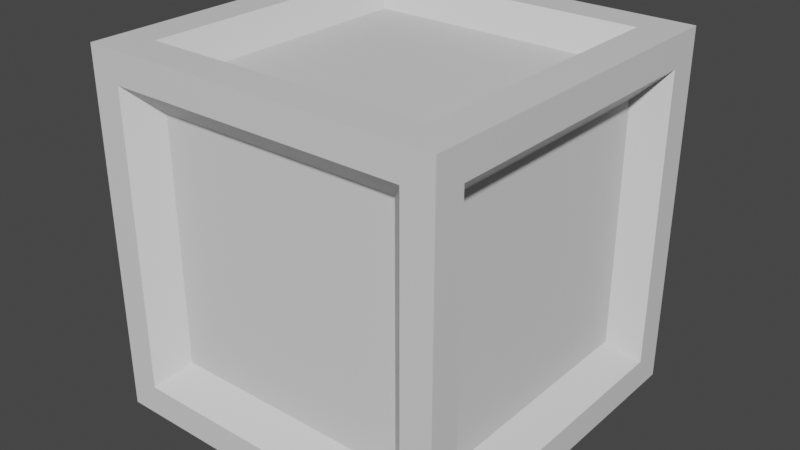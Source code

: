# Source: Chest.blend  (saved by Blender 2.81.16; exported with 4.5.12 LTS)
import bpy
from mathutils import Matrix  # noqa: F401  (used for matrix-valued properties, if any)

bpy.ops.wm.read_factory_settings(use_empty=True)
scene = bpy.context.scene
scene.name = 'Scene'

# ---- collections
col_collection = bpy.data.collections.new('Collection'); scene.collection.children.link(col_collection)

# ---- materials (node trees are filled in below, after node groups)
mat_material = bpy.data.materials.new('Material')
mat_material.alpha_threshold = 0.0
mat_material.use_transparent_shadow = False
mat_material.line_color = (0.0, 0.0, 0.0, 1.0)

# ---- material node trees
mat_material.use_nodes = True; mat_material.node_tree.nodes.clear()
_N = mat_material.node_tree.nodes; _L = mat_material.node_tree.links
n0 = _N.new('ShaderNodeOutputMaterial'); n0.name = 'Material Output'; n0.location = (300, 300)
n1 = _N.new('ShaderNodeBsdfPrincipled'); n1.name = 'Principled BSDF'; n1.location = (10, 300)
n1.distribution = 'GGX'
n1.subsurface_method = 'BURLEY'
n1.inputs[2].default_value = 0.4
n1.inputs[3].default_value = 1.45
n1.inputs[27].default_value = (0.0, 0.0, 0.0, 1.0)
n1.inputs[28].default_value = 1.0
_L.new(n1.outputs[0], n0.inputs[0])
n0.is_active_output = True

# ---- world
world_world = bpy.data.worlds.new('World'); scene.world = world_world
world_world.use_nodes = True; world_world.node_tree.nodes.clear()
_N = world_world.node_tree.nodes; _L = world_world.node_tree.links
n0 = _N.new('ShaderNodeOutputWorld'); n0.name = 'World Output'; n0.location = (300, 300)
n1 = _N.new('ShaderNodeBackground'); n1.name = 'Background'; n1.location = (10, 300)
n1.inputs[0].default_value = (0.05088, 0.05088, 0.05088, 1.0)
_L.new(n1.outputs[0], n0.inputs[0])
n0.is_active_output = True
world_world.color = (0.05088, 0.05088, 0.05088)
world_world.use_sun_shadow = False
world_world.sun_shadow_jitter_overblur = 0.0

# ---- meshes
me_cube = bpy.data.meshes.new('Cube')
me_cube.from_pydata([(0.8021, 1.0, 0.8021), (0.7609, 0.7609, 1.0), (1.0, 0.7981, 0.7981), (1.169, 1.169, 1.169), (0.971, 1.169, 0.971), (0.9298, 0.9298, 1.169), (1.169, 0.967, 0.967), (-0.8021, 1.0, 0.8021), (0.0, 1.0, 0.8021), (0.0, 0.7609, 1.0), (-0.7609, 0.7609, 1.0), (-1.0, 0.7981, 0.7981), (0.0, 1.169, 1.169), (-1.169, 1.169, 1.169), (0.0, 1.169, 0.971), (-0.971, 1.169, 0.971), (0.0, 0.9298, 1.169), (-0.9298, 0.9298, 1.169), (-1.169, 0.967, 0.967), (0.8021, -1.0, 0.8021), (0.7609, 0.0, 1.0), (0.7609, -0.7609, 1.0), (1.0, -0.7981, 0.7981), (1.0, 0.0, 0.7981), (1.169, -1.169, 1.169), (1.169, 0.0, 1.169), (0.971, -1.169, 0.971), (0.9298, -0.9298, 1.169), (0.9298, 0.0, 1.169), (1.169, -0.967, 0.967), (1.169, 0.0, 0.967), (-0.8021, -1.0, 0.8021), (0.0, -1.0, 0.8021), (-0.7609, 0.0, 1.0), (0.0, 0.0, 1.0), (0.0, -0.7609, 1.0), (-0.7609, -0.7609, 1.0), (-1.0, -0.7981, 0.7981), (-1.0, 0.0, 0.7981), (0.0, -1.169, 1.169), (-1.169, -1.169, 1.169), (-1.169, 0.0, 1.169), (0.0, -1.169, 0.971), (-0.971, -1.169, 0.971), (0.0, -0.9298, 1.169), (-0.9298, -0.9298, 1.169), (-0.9298, 0.0, 1.169), (-1.169, -0.967, 0.967), (-1.169, 0.0, 0.967), (0.8021, 1.0, -0.8021), (0.8021, 1.0, 0.0), (0.7609, 0.7609, -1.0), (1.0, 0.7981, 0.0), (1.0, 0.7981, -0.7981), (1.169, 1.169, -1.169), (1.169, 1.169, 0.0), (0.971, 1.169, -0.971), (0.971, 1.169, 0.0), (0.9298, 0.9298, -1.169), (1.169, 0.967, -0.967), (1.169, 0.967, 0.0), (-0.8021, 1.0, -0.8021), (0.0, 1.0, -0.8021), (-0.8021, 1.0, 0.0), (0.0, 1.0, 0.0), (0.0, 0.7609, -1.0), (-0.7609, 0.7609, -1.0), (-1.0, 0.7981, 0.0), (-1.0, 0.7981, -0.7981), (0.0, 1.169, -1.169), (-1.169, 1.169, -1.169), (-1.169, 1.169, 0.0), (0.0, 1.169, -0.971), (-0.971, 1.169, -0.971), (-0.971, 1.169, 0.0), (0.0, 0.9298, -1.169), (-0.9298, 0.9298, -1.169), (-1.169, 0.967, -0.967), (-1.169, 0.967, 0.0), (0.8021, -1.0, -0.8021), (0.7609, 0.0, -1.0), (0.8021, -1.0, 0.0), (1.0, 0.0, 0.0), (0.7609, -0.7609, -1.0), (1.0, -0.7981, 0.0), (1.0, -0.7981, -0.7981), (1.0, 0.0, -0.7981), (1.169, -1.169, -1.169), (1.169, 0.0, -1.169), (1.169, -1.169, 0.0), (0.971, -1.169, -0.971), (0.971, -1.169, 0.0), (0.9298, -0.9298, -1.169), (0.9298, 0.0, -1.169), (1.169, -0.967, -0.967), (1.169, 0.0, -0.967), (1.169, -0.967, 0.0), (-0.8021, -1.0, -0.8021), (0.0, -1.0, -0.8021), (-0.7609, 0.0, -1.0), (0.0, 0.0, -1.0), (-0.8021, -1.0, 0.0), (0.0, -1.0, 0.0), (-1.0, 0.0, 0.0), (0.0, -0.7609, -1.0), (-0.7609, -0.7609, -1.0), (-1.0, -0.7981, 0.0), (-1.0, -0.7981, -0.7981), (-1.0, 0.0, -0.7981), (0.0, -1.169, -1.169), (-1.169, -1.169, -1.169), (-1.169, 0.0, -1.169), (-1.169, -1.169, 0.0), (0.0, -1.169, -0.971), (-0.971, -1.169, -0.971), (-0.971, -1.169, 0.0), (0.0, -0.9298, -1.169), (-0.9298, -0.9298, -1.169), (-0.9298, 0.0, -1.169), (-1.169, -0.967, -0.967), (-1.169, 0.0, -0.967), (-1.169, -0.967, 0.0)], [], [(64, 8, 0, 50), (52, 2, 23, 82), (1, 9, 34, 20), (9, 1, 5, 16), (50, 0, 4, 57), (2, 52, 60, 6), (0, 8, 14, 4), (23, 2, 6, 30), (1, 20, 28, 5), (4, 14, 12, 3), (57, 4, 3, 55), (16, 5, 3, 12), (5, 28, 25, 3), (30, 6, 3, 25), (6, 60, 55, 3), (64, 63, 7, 8), (67, 103, 38, 11), (10, 33, 34, 9), (9, 16, 17, 10), (63, 74, 15, 7), (11, 18, 78, 67), (7, 15, 14, 8), (38, 48, 18, 11), (10, 17, 46, 33), (15, 13, 12, 14), (74, 71, 13, 15), (16, 12, 13, 17), (17, 13, 41, 46), (48, 41, 13, 18), (18, 13, 71, 78), (102, 81, 19, 32), (84, 82, 23, 22), (21, 20, 34, 35), (35, 44, 27, 21), (81, 91, 26, 19), (22, 29, 96, 84), (19, 26, 42, 32), (23, 30, 29, 22), (21, 27, 28, 20), (26, 24, 39, 42), (91, 89, 24, 26), (44, 39, 24, 27), (27, 24, 25, 28), (30, 25, 24, 29), (29, 24, 89, 96), (102, 32, 31, 101), (106, 37, 38, 103), (36, 35, 34, 33), (35, 36, 45, 44), (101, 31, 43, 115), (37, 106, 121, 47), (31, 32, 42, 43), (38, 37, 47, 48), (36, 33, 46, 45), (43, 42, 39, 40), (115, 43, 40, 112), (44, 45, 40, 39), (45, 46, 41, 40), (48, 47, 40, 41), (47, 121, 112, 40), (64, 50, 49, 62), (52, 82, 86, 53), (51, 80, 100, 65), (65, 75, 58, 51), (50, 57, 56, 49), (53, 59, 60, 52), (49, 56, 72, 62), (86, 95, 59, 53), (51, 58, 93, 80), (56, 54, 69, 72), (57, 55, 54, 56), (75, 69, 54, 58), (58, 54, 88, 93), (95, 88, 54, 59), (59, 54, 55, 60), (64, 62, 61, 63), (67, 68, 108, 103), (66, 65, 100, 99), (65, 66, 76, 75), (63, 61, 73, 74), (68, 67, 78, 77), (61, 62, 72, 73), (108, 68, 77, 120), (66, 99, 118, 76), (73, 72, 69, 70), (74, 73, 70, 71), (75, 76, 70, 69), (76, 118, 111, 70), (120, 77, 70, 111), (77, 78, 71, 70), (102, 98, 79, 81), (84, 85, 86, 82), (83, 104, 100, 80), (104, 83, 92, 116), (81, 79, 90, 91), (85, 84, 96, 94), (79, 98, 113, 90), (86, 85, 94, 95), (83, 80, 93, 92), (90, 113, 109, 87), (91, 90, 87, 89), (116, 92, 87, 109), (92, 93, 88, 87), (95, 94, 87, 88), (94, 96, 89, 87), (102, 101, 97, 98), (106, 103, 108, 107), (105, 99, 100, 104), (104, 116, 117, 105), (101, 115, 114, 97), (107, 119, 121, 106), (97, 114, 113, 98), (108, 120, 119, 107), (105, 117, 118, 99), (114, 110, 109, 113), (115, 112, 110, 114), (116, 109, 110, 117), (117, 110, 111, 118), (120, 111, 110, 119), (119, 110, 112, 121)])
_uv = me_cube.uv_layers.new(name='UVMap')
_uv.uv.foreach_set('vector', [0.5, 0.375, 0.6003, 0.375, 0.6003, 0.4753, 0.5, 0.4753, 0.5, 0.5209, 0.6041, 0.5209, 0.6041, 0.625, 0.5, 0.625, 0.6549, 0.5299, 0.75, 0.5299, 0.75, 0.625, 0.6549, 0.625, 0.75, 0.5299, 0.6549, 0.5299, 0.6549, 0.5299, 0.75, 0.5299, 0.5, 0.4753, 0.6003, 0.4753, 0.6003, 0.4753, 0.5, 0.4753, 0.6041, 0.5209, 0.5, 0.5209, 0.5, 0.5209, 0.6041, 0.5209, 0.6003, 0.4753, 0.6003, 0.375, 0.6003, 0.375, 0.6003, 0.4753, 0.6041, 0.625, 0.6041, 0.5209, 0.6041, 0.5209, 0.6041, 0.625, 0.6549, 0.5299, 0.6549, 0.625, 0.6549, 0.625, 0.6549, 0.5299, 0.6003, 0.4753, 0.6003, 0.375, 0.625, 0.375, 0.625, 0.5, 0.5, 0.4753, 0.6003, 0.4753, 0.625, 0.5, 0.5, 0.5, 0.75, 0.5299, 0.6549, 0.5299, 0.625, 0.5, 0.75, 0.5, 0.6549, 0.5299, 0.6549, 0.625, 0.625, 0.625, 0.625, 0.5, 0.6041, 0.625, 0.6041, 0.5209, 0.625, 0.5, 0.625, 0.625, 0.6041, 0.5209, 0.5, 0.5209, 0.5, 0.5, 0.625, 0.5, 0.5, 0.375, 0.5, 0.4753, 0.6003, 0.4753, 0.6003, 0.375, 0.5, 0.5209, 0.5, 0.625, 0.6041, 0.625, 0.6041, 0.5209, 0.6549, 0.5299, 0.6549, 0.625, 0.75, 0.625, 0.75, 0.5299, 0.75, 0.5299, 0.75, 0.5299, 0.6549, 0.5299, 0.6549, 0.5299, 0.5, 0.4753, 0.5, 0.4753, 0.6003, 0.4753, 0.6003, 0.4753, 0.6041, 0.5209, 0.6041, 0.5209, 0.5, 0.5209, 0.5, 0.5209, 0.6003, 0.4753, 0.6003, 0.4753, 0.6003, 0.375, 0.6003, 0.375, 0.6041, 0.625, 0.6041, 0.625, 0.6041, 0.5209, 0.6041, 0.5209, 0.6549, 0.5299, 0.6549, 0.5299, 0.6549, 0.625, 0.6549, 0.625, 0.6003, 0.4753, 0.625, 0.5, 0.625, 0.375, 0.6003, 0.375, 0.5, 0.4753, 0.5, 0.5, 0.625, 0.5, 0.6003, 0.4753, 0.75, 0.5299, 0.75, 0.5, 0.625, 0.5, 0.6549, 0.5299, 0.6549, 0.5299, 0.625, 0.5, 0.625, 0.625, 0.6549, 0.625, 0.6041, 0.625, 0.625, 0.625, 0.625, 0.5, 0.6041, 0.5209, 0.6041, 0.5209, 0.625, 0.5, 0.5, 0.5, 0.5, 0.5209, 0.5, 0.375, 0.5, 0.4753, 0.6003, 0.4753, 0.6003, 0.375, 0.5, 0.5209, 0.5, 0.625, 0.6041, 0.625, 0.6041, 0.5209, 0.6549, 0.5299, 0.6549, 0.625, 0.75, 0.625, 0.75, 0.5299, 0.75, 0.5299, 0.75, 0.5299, 0.6549, 0.5299, 0.6549, 0.5299, 0.5, 0.4753, 0.5, 0.4753, 0.6003, 0.4753, 0.6003, 0.4753, 0.6041, 0.5209, 0.6041, 0.5209, 0.5, 0.5209, 0.5, 0.5209, 0.6003, 0.4753, 0.6003, 0.4753, 0.6003, 0.375, 0.6003, 0.375, 0.6041, 0.625, 0.6041, 0.625, 0.6041, 0.5209, 0.6041, 0.5209, 0.6549, 0.5299, 0.6549, 0.5299, 0.6549, 0.625, 0.6549, 0.625, 0.6003, 0.4753, 0.625, 0.5, 0.625, 0.375, 0.6003, 0.375, 0.5, 0.4753, 0.5, 0.5, 0.625, 0.5, 0.6003, 0.4753, 0.75, 0.5299, 0.75, 0.5, 0.625, 0.5, 0.6549, 0.5299, 0.6549, 0.5299, 0.625, 0.5, 0.625, 0.625, 0.6549, 0.625, 0.6041, 0.625, 0.625, 0.625, 0.625, 0.5, 0.6041, 0.5209, 0.6041, 0.5209, 0.625, 0.5, 0.5, 0.5, 0.5, 0.5209, 0.5, 0.375, 0.6003, 0.375, 0.6003, 0.4753, 0.5, 0.4753, 0.5, 0.5209, 0.6041, 0.5209, 0.6041, 0.625, 0.5, 0.625, 0.6549, 0.5299, 0.75, 0.5299, 0.75, 0.625, 0.6549, 0.625, 0.75, 0.5299, 0.6549, 0.5299, 0.6549, 0.5299, 0.75, 0.5299, 0.5, 0.4753, 0.6003, 0.4753, 0.6003, 0.4753, 0.5, 0.4753, 0.6041, 0.5209, 0.5, 0.5209, 0.5, 0.5209, 0.6041, 0.5209, 0.6003, 0.4753, 0.6003, 0.375, 0.6003, 0.375, 0.6003, 0.4753, 0.6041, 0.625, 0.6041, 0.5209, 0.6041, 0.5209, 0.6041, 0.625, 0.6549, 0.5299, 0.6549, 0.625, 0.6549, 0.625, 0.6549, 0.5299, 0.6003, 0.4753, 0.6003, 0.375, 0.625, 0.375, 0.625, 0.5, 0.5, 0.4753, 0.6003, 0.4753, 0.625, 0.5, 0.5, 0.5, 0.75, 0.5299, 0.6549, 0.5299, 0.625, 0.5, 0.75, 0.5, 0.6549, 0.5299, 0.6549, 0.625, 0.625, 0.625, 0.625, 0.5, 0.6041, 0.625, 0.6041, 0.5209, 0.625, 0.5, 0.625, 0.625, 0.6041, 0.5209, 0.5, 0.5209, 0.5, 0.5, 0.625, 0.5, 0.5, 0.375, 0.5, 0.4753, 0.6003, 0.4753, 0.6003, 0.375, 0.5, 0.5209, 0.5, 0.625, 0.6041, 0.625, 0.6041, 0.5209, 0.6549, 0.5299, 0.6549, 0.625, 0.75, 0.625, 0.75, 0.5299, 0.75, 0.5299, 0.75, 0.5299, 0.6549, 0.5299, 0.6549, 0.5299, 0.5, 0.4753, 0.5, 0.4753, 0.6003, 0.4753, 0.6003, 0.4753, 0.6041, 0.5209, 0.6041, 0.5209, 0.5, 0.5209, 0.5, 0.5209, 0.6003, 0.4753, 0.6003, 0.4753, 0.6003, 0.375, 0.6003, 0.375, 0.6041, 0.625, 0.6041, 0.625, 0.6041, 0.5209, 0.6041, 0.5209, 0.6549, 0.5299, 0.6549, 0.5299, 0.6549, 0.625, 0.6549, 0.625, 0.6003, 0.4753, 0.625, 0.5, 0.625, 0.375, 0.6003, 0.375, 0.5, 0.4753, 0.5, 0.5, 0.625, 0.5, 0.6003, 0.4753, 0.75, 0.5299, 0.75, 0.5, 0.625, 0.5, 0.6549, 0.5299, 0.6549, 0.5299, 0.625, 0.5, 0.625, 0.625, 0.6549, 0.625, 0.6041, 0.625, 0.625, 0.625, 0.625, 0.5, 0.6041, 0.5209, 0.6041, 0.5209, 0.625, 0.5, 0.5, 0.5, 0.5, 0.5209, 0.5, 0.375, 0.6003, 0.375, 0.6003, 0.4753, 0.5, 0.4753, 0.5, 0.5209, 0.6041, 0.5209, 0.6041, 0.625, 0.5, 0.625, 0.6549, 0.5299, 0.75, 0.5299, 0.75, 0.625, 0.6549, 0.625, 0.75, 0.5299, 0.6549, 0.5299, 0.6549, 0.5299, 0.75, 0.5299, 0.5, 0.4753, 0.6003, 0.4753, 0.6003, 0.4753, 0.5, 0.4753, 0.6041, 0.5209, 0.5, 0.5209, 0.5, 0.5209, 0.6041, 0.5209, 0.6003, 0.4753, 0.6003, 0.375, 0.6003, 0.375, 0.6003, 0.4753, 0.6041, 0.625, 0.6041, 0.5209, 0.6041, 0.5209, 0.6041, 0.625, 0.6549, 0.5299, 0.6549, 0.625, 0.6549, 0.625, 0.6549, 0.5299, 0.6003, 0.4753, 0.6003, 0.375, 0.625, 0.375, 0.625, 0.5, 0.5, 0.4753, 0.6003, 0.4753, 0.625, 0.5, 0.5, 0.5, 0.75, 0.5299, 0.6549, 0.5299, 0.625, 0.5, 0.75, 0.5, 0.6549, 0.5299, 0.6549, 0.625, 0.625, 0.625, 0.625, 0.5, 0.6041, 0.625, 0.6041, 0.5209, 0.625, 0.5, 0.625, 0.625, 0.6041, 0.5209, 0.5, 0.5209, 0.5, 0.5, 0.625, 0.5, 0.5, 0.375, 0.6003, 0.375, 0.6003, 0.4753, 0.5, 0.4753, 0.5, 0.5209, 0.6041, 0.5209, 0.6041, 0.625, 0.5, 0.625, 0.6549, 0.5299, 0.75, 0.5299, 0.75, 0.625, 0.6549, 0.625, 0.75, 0.5299, 0.6549, 0.5299, 0.6549, 0.5299, 0.75, 0.5299, 0.5, 0.4753, 0.6003, 0.4753, 0.6003, 0.4753, 0.5, 0.4753, 0.6041, 0.5209, 0.5, 0.5209, 0.5, 0.5209, 0.6041, 0.5209, 0.6003, 0.4753, 0.6003, 0.375, 0.6003, 0.375, 0.6003, 0.4753, 0.6041, 0.625, 0.6041, 0.5209, 0.6041, 0.5209, 0.6041, 0.625, 0.6549, 0.5299, 0.6549, 0.625, 0.6549, 0.625, 0.6549, 0.5299, 0.6003, 0.4753, 0.6003, 0.375, 0.625, 0.375, 0.625, 0.5, 0.5, 0.4753, 0.6003, 0.4753, 0.625, 0.5, 0.5, 0.5, 0.75, 0.5299, 0.6549, 0.5299, 0.625, 0.5, 0.75, 0.5, 0.6549, 0.5299, 0.6549, 0.625, 0.625, 0.625, 0.625, 0.5, 0.6041, 0.625, 0.6041, 0.5209, 0.625, 0.5, 0.625, 0.625, 0.6041, 0.5209, 0.5, 0.5209, 0.5, 0.5, 0.625, 0.5, 0.5, 0.375, 0.5, 0.4753, 0.6003, 0.4753, 0.6003, 0.375, 0.5, 0.5209, 0.5, 0.625, 0.6041, 0.625, 0.6041, 0.5209, 0.6549, 0.5299, 0.6549, 0.625, 0.75, 0.625, 0.75, 0.5299, 0.75, 0.5299, 0.75, 0.5299, 0.6549, 0.5299, 0.6549, 0.5299, 0.5, 0.4753, 0.5, 0.4753, 0.6003, 0.4753, 0.6003, 0.4753, 0.6041, 0.5209, 0.6041, 0.5209, 0.5, 0.5209, 0.5, 0.5209, 0.6003, 0.4753, 0.6003, 0.4753, 0.6003, 0.375, 0.6003, 0.375, 0.6041, 0.625, 0.6041, 0.625, 0.6041, 0.5209, 0.6041, 0.5209, 0.6549, 0.5299, 0.6549, 0.5299, 0.6549, 0.625, 0.6549, 0.625, 0.6003, 0.4753, 0.625, 0.5, 0.625, 0.375, 0.6003, 0.375, 0.5, 0.4753, 0.5, 0.5, 0.625, 0.5, 0.6003, 0.4753, 0.75, 0.5299, 0.75, 0.5, 0.625, 0.5, 0.6549, 0.5299, 0.6549, 0.5299, 0.625, 0.5, 0.625, 0.625, 0.6549, 0.625, 0.6041, 0.625, 0.625, 0.625, 0.625, 0.5, 0.6041, 0.5209, 0.6041, 0.5209, 0.625, 0.5, 0.5, 0.5, 0.5, 0.5209])
me_cube.materials.append(mat_material)
me_cube.use_remesh_preserve_volume = False
me_cube.use_remesh_preserve_attributes = False
me_cube.use_mirror_vertex_groups = False
me_cube.update()

# ---- objects
ob_cube = bpy.data.objects.new('Cube', me_cube)

# ---- transforms, parenting, visibility, modifiers, constraints
ob_cube.location = (0.0, 0.0, 0.0)
ob_cube.lock_rotations_4d = False
ob_cube.empty_display_type = 'ARROWS'
ob_cube.lineart.crease_threshold = 0.0

# ---- collection membership
col_collection.objects.link(ob_cube)

# ---- scene / render settings (as saved in the file)
scene.frame_start = 1; scene.frame_end = 250; scene.frame_set(1)
scene.render.engine = 'BLENDER_EEVEE_NEXT'
scene.cycles.use_denoising = False
scene.cycles.samples = 128
scene.cycles.sampling_pattern = 'TABULATED_SOBOL'
scene.cycles.use_adaptive_sampling = False
scene.cycles.use_light_tree = False
scene.view_settings.view_transform = 'Filmic'
bpy.context.view_layer.update()

# ---- added for rendering (the .blend has no active camera and no usable light): camera, sun
cam_auto = bpy.data.cameras.new('AutoCamera')
cam_auto.lens = 50.0
cam_auto.sensor_width = 36.0
cam_auto.clip_end = 1000.0
ob_auto_camera = bpy.data.objects.new('AutoCamera', cam_auto)
scene.collection.objects.link(ob_auto_camera)
ob_auto_camera.location = (3.74649, -4.49578, 2.99719)
ob_auto_camera.rotation_euler = (1.09748, -7.21219e-08, 0.694738)
scene.camera = ob_auto_camera
light_auto_sun = bpy.data.lights.new('AutoSun', 'SUN')
light_auto_sun.energy = 3.0
light_auto_sun.angle = 0.0523599
ob_auto_sun = bpy.data.objects.new('AutoSun', light_auto_sun)
scene.collection.objects.link(ob_auto_sun)
ob_auto_sun.rotation_euler = (0.872665, 0.174533, 0.523599)
bpy.context.view_layer.update()

